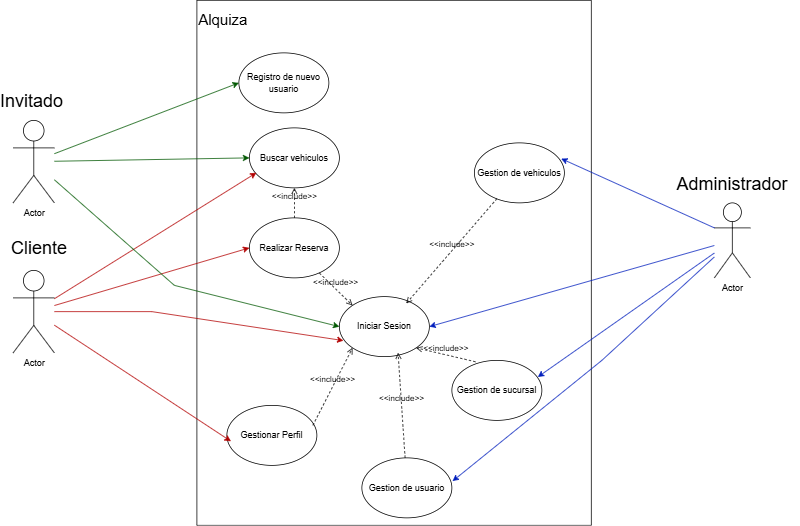

The diagram above was exported from draw.io. Its source (the exported page's mxGraphModel, read from the mxfile embedded in the PNG):
<mxGraphModel dx="2216" dy="749" grid="1" gridSize="10" guides="1" tooltips="1" connect="1" arrows="1" fold="1" page="1" pageScale="1" pageWidth="827" pageHeight="1169" math="0" shadow="0">
  <root>
    <mxCell id="0" />
    <mxCell id="1" parent="0" />
    <mxCell id="aUrGU2zgH5oae5PsWHu2-2" parent="1" style="swimlane;startSize=0;" value="" vertex="1">
      <mxGeometry height="700" width="526" x="260" y="100" as="geometry" />
    </mxCell>
    <mxCell id="aUrGU2zgH5oae5PsWHu2-3" parent="aUrGU2zgH5oae5PsWHu2-2" style="text;html=1;whiteSpace=wrap;strokeColor=none;fillColor=none;align=center;verticalAlign=middle;rounded=0;" value="&lt;font style=&quot;font-size: 20px;&quot;&gt;Alquiza&lt;/font&gt;" vertex="1">
      <mxGeometry height="50" width="90" x="-10" as="geometry" />
    </mxCell>
    <mxCell id="aUrGU2zgH5oae5PsWHu2-15" parent="aUrGU2zgH5oae5PsWHu2-2" style="ellipse;whiteSpace=wrap;html=1;" value="Registro de nuevo usuario" vertex="1">
      <mxGeometry height="80" width="120" x="56" y="70" as="geometry" />
    </mxCell>
    <mxCell id="aUrGU2zgH5oae5PsWHu2-17" parent="aUrGU2zgH5oae5PsWHu2-2" style="ellipse;whiteSpace=wrap;html=1;" value="Iniciar Sesion" vertex="1">
      <mxGeometry height="80" width="120" x="190" y="395" as="geometry" />
    </mxCell>
    <mxCell id="aUrGU2zgH5oae5PsWHu2-18" parent="aUrGU2zgH5oae5PsWHu2-2" style="ellipse;whiteSpace=wrap;html=1;" value="Gestionar Perfil" vertex="1">
      <mxGeometry height="80" width="120" x="40" y="540" as="geometry" />
    </mxCell>
    <mxCell id="aUrGU2zgH5oae5PsWHu2-20" parent="aUrGU2zgH5oae5PsWHu2-2" style="ellipse;whiteSpace=wrap;html=1;" value="Realizar Reserva" vertex="1">
      <mxGeometry height="80" width="120" x="70" y="290" as="geometry" />
    </mxCell>
    <mxCell id="aUrGU2zgH5oae5PsWHu2-19" parent="aUrGU2zgH5oae5PsWHu2-2" style="ellipse;whiteSpace=wrap;html=1;" value="Buscar vehiculos" vertex="1">
      <mxGeometry height="80" width="120" x="70" y="170" as="geometry" />
    </mxCell>
    <mxCell id="aUrGU2zgH5oae5PsWHu2-21" parent="aUrGU2zgH5oae5PsWHu2-2" style="ellipse;whiteSpace=wrap;html=1;" value="Gestion de vehiculos" vertex="1">
      <mxGeometry height="80" width="120" x="370" y="190" as="geometry" />
    </mxCell>
    <mxCell id="aUrGU2zgH5oae5PsWHu2-22" parent="aUrGU2zgH5oae5PsWHu2-2" style="ellipse;whiteSpace=wrap;html=1;" value="Gestion de sucursal" vertex="1">
      <mxGeometry height="80" width="120" x="340" y="480" as="geometry" />
    </mxCell>
    <mxCell id="aUrGU2zgH5oae5PsWHu2-23" parent="aUrGU2zgH5oae5PsWHu2-2" style="ellipse;whiteSpace=wrap;html=1;" value="Gestion de usuario" vertex="1">
      <mxGeometry height="80" width="120" x="220" y="610" as="geometry" />
    </mxCell>
    <mxCell id="aUrGU2zgH5oae5PsWHu2-40" edge="1" parent="aUrGU2zgH5oae5PsWHu2-2" source="aUrGU2zgH5oae5PsWHu2-18" style="html=1;verticalAlign=bottom;labelBackgroundColor=none;endArrow=open;endFill=0;dashed=1;rounded=0;entryX=0;entryY=1;entryDx=0;entryDy=0;exitX=0.955;exitY=0.333;exitDx=0;exitDy=0;exitPerimeter=0;" target="aUrGU2zgH5oae5PsWHu2-17" value="&amp;lt;&amp;lt;include&amp;gt;&amp;gt;">
      <mxGeometry relative="1" width="160" as="geometry">
        <mxPoint x="186" y="470" as="sourcePoint" />
        <mxPoint x="346" y="470" as="targetPoint" />
      </mxGeometry>
    </mxCell>
    <mxCell id="aUrGU2zgH5oae5PsWHu2-41" edge="1" parent="aUrGU2zgH5oae5PsWHu2-2" source="aUrGU2zgH5oae5PsWHu2-20" style="html=1;verticalAlign=bottom;labelBackgroundColor=none;endArrow=open;endFill=0;dashed=1;rounded=0;exitX=0.778;exitY=0.92;exitDx=0;exitDy=0;entryX=0;entryY=0;entryDx=0;entryDy=0;exitPerimeter=0;" target="aUrGU2zgH5oae5PsWHu2-17" value="&amp;lt;&amp;lt;include&amp;gt;&amp;gt;">
      <mxGeometry relative="1" width="160" as="geometry">
        <mxPoint x="80" y="390" as="sourcePoint" />
        <mxPoint x="240" y="390" as="targetPoint" />
      </mxGeometry>
    </mxCell>
    <mxCell id="aUrGU2zgH5oae5PsWHu2-42" edge="1" parent="aUrGU2zgH5oae5PsWHu2-2" source="aUrGU2zgH5oae5PsWHu2-21" style="html=1;verticalAlign=bottom;labelBackgroundColor=none;endArrow=open;endFill=0;dashed=1;rounded=0;entryX=0.743;entryY=0.114;entryDx=0;entryDy=0;entryPerimeter=0;" target="aUrGU2zgH5oae5PsWHu2-17" value="&amp;lt;&amp;lt;include&amp;gt;&amp;gt;">
      <mxGeometry relative="1" width="160" as="geometry">
        <mxPoint x="80" y="390" as="sourcePoint" />
        <mxPoint x="300" y="340" as="targetPoint" />
      </mxGeometry>
    </mxCell>
    <mxCell id="aUrGU2zgH5oae5PsWHu2-43" edge="1" parent="aUrGU2zgH5oae5PsWHu2-2" source="aUrGU2zgH5oae5PsWHu2-22" style="html=1;verticalAlign=bottom;labelBackgroundColor=none;endArrow=open;endFill=0;dashed=1;rounded=0;exitX=0.262;exitY=0.023;exitDx=0;exitDy=0;exitPerimeter=0;entryX=1;entryY=1;entryDx=0;entryDy=0;" target="aUrGU2zgH5oae5PsWHu2-17" value="&amp;lt;&amp;lt;include&amp;gt;&amp;gt;">
      <mxGeometry relative="1" width="160" as="geometry">
        <mxPoint x="80" y="390" as="sourcePoint" />
        <mxPoint x="240" y="390" as="targetPoint" />
      </mxGeometry>
    </mxCell>
    <mxCell id="aUrGU2zgH5oae5PsWHu2-44" edge="1" parent="aUrGU2zgH5oae5PsWHu2-2" source="aUrGU2zgH5oae5PsWHu2-23" style="html=1;verticalAlign=bottom;labelBackgroundColor=none;endArrow=open;endFill=0;dashed=1;rounded=0;entryX=0.652;entryY=0.936;entryDx=0;entryDy=0;entryPerimeter=0;" target="aUrGU2zgH5oae5PsWHu2-17" value="&amp;lt;&amp;lt;include&amp;gt;&amp;gt;">
      <mxGeometry relative="1" width="160" as="geometry">
        <mxPoint x="80" y="390" as="sourcePoint" />
        <mxPoint x="240" y="390" as="targetPoint" />
      </mxGeometry>
    </mxCell>
    <mxCell id="aUrGU2zgH5oae5PsWHu2-45" edge="1" parent="aUrGU2zgH5oae5PsWHu2-2" source="aUrGU2zgH5oae5PsWHu2-20" style="html=1;verticalAlign=bottom;labelBackgroundColor=none;endArrow=open;endFill=0;dashed=1;rounded=0;" target="aUrGU2zgH5oae5PsWHu2-19" value="&amp;lt;&amp;lt;include&amp;gt;&amp;gt;">
      <mxGeometry relative="1" width="160" as="geometry">
        <mxPoint x="90" y="430" as="sourcePoint" />
        <mxPoint x="250" y="430" as="targetPoint" />
      </mxGeometry>
    </mxCell>
    <mxCell id="aUrGU2zgH5oae5PsWHu2-5" parent="1" style="text;html=1;whiteSpace=wrap;strokeColor=none;fillColor=none;align=center;verticalAlign=middle;rounded=0;" value="&lt;font style=&quot;font-size: 24px;&quot;&gt;Invitado&lt;/font&gt;" vertex="1">
      <mxGeometry height="30" width="60" x="10" y="220" as="geometry" />
    </mxCell>
    <mxCell id="aUrGU2zgH5oae5PsWHu2-8" parent="1" style="shape=umlActor;verticalLabelPosition=bottom;verticalAlign=top;html=1;outlineConnect=0;" value="Actor" vertex="1">
      <mxGeometry height="110" width="55" x="15" y="260" as="geometry" />
    </mxCell>
    <mxCell id="aUrGU2zgH5oae5PsWHu2-10" parent="1" style="shape=umlActor;verticalLabelPosition=bottom;verticalAlign=top;html=1;outlineConnect=0;" value="Actor" vertex="1">
      <mxGeometry height="110" width="55" x="15" y="460" as="geometry" />
    </mxCell>
    <mxCell id="aUrGU2zgH5oae5PsWHu2-11" parent="1" style="text;html=1;whiteSpace=wrap;strokeColor=none;fillColor=none;align=center;verticalAlign=middle;rounded=0;" value="&lt;font style=&quot;font-size: 24px;&quot;&gt;Cliente&lt;/font&gt;" vertex="1">
      <mxGeometry height="30" width="60" x="20" y="415" as="geometry" />
    </mxCell>
    <mxCell id="aUrGU2zgH5oae5PsWHu2-12" edge="1" parent="1" source="aUrGU2zgH5oae5PsWHu2-11" style="edgeStyle=orthogonalEdgeStyle;rounded=0;orthogonalLoop=1;jettySize=auto;html=1;exitX=0.5;exitY=1;exitDx=0;exitDy=0;" target="aUrGU2zgH5oae5PsWHu2-11">
      <mxGeometry relative="1" as="geometry" />
    </mxCell>
    <mxCell id="aUrGU2zgH5oae5PsWHu2-13" parent="1" style="shape=umlActor;verticalLabelPosition=bottom;verticalAlign=top;html=1;outlineConnect=0;" value="Actor" vertex="1">
      <mxGeometry height="100" width="48" x="950" y="370" as="geometry" />
    </mxCell>
    <mxCell id="aUrGU2zgH5oae5PsWHu2-14" parent="1" style="text;html=1;whiteSpace=wrap;strokeColor=none;fillColor=none;align=center;verticalAlign=middle;rounded=0;" value="&lt;font style=&quot;font-size: 24px;&quot;&gt;Administrador&lt;/font&gt;" vertex="1">
      <mxGeometry height="30" width="180" x="884" y="330" as="geometry" />
    </mxCell>
    <mxCell id="aUrGU2zgH5oae5PsWHu2-27" edge="1" parent="1" source="aUrGU2zgH5oae5PsWHu2-10" style="endArrow=classic;html=1;rounded=0;entryX=0.045;entryY=0.733;entryDx=0;entryDy=0;entryPerimeter=0;fillColor=#e51400;strokeColor=#B20000;" target="aUrGU2zgH5oae5PsWHu2-17" value="">
      <mxGeometry height="50" relative="1" width="50" as="geometry">
        <Array as="points">
          <mxPoint x="200" y="515" />
        </Array>
        <mxPoint x="390" y="340" as="sourcePoint" />
        <mxPoint x="240" y="510" as="targetPoint" />
      </mxGeometry>
    </mxCell>
    <mxCell id="aUrGU2zgH5oae5PsWHu2-29" edge="1" parent="1" source="aUrGU2zgH5oae5PsWHu2-10" style="endArrow=classic;html=1;rounded=0;entryX=0.045;entryY=0.598;entryDx=0;entryDy=0;entryPerimeter=0;fillColor=#e51400;strokeColor=#B20000;" target="aUrGU2zgH5oae5PsWHu2-18" value="">
      <mxGeometry height="50" relative="1" width="50" as="geometry">
        <mxPoint x="390" y="340" as="sourcePoint" />
        <mxPoint x="440" y="290" as="targetPoint" />
      </mxGeometry>
    </mxCell>
    <mxCell id="aUrGU2zgH5oae5PsWHu2-30" edge="1" parent="1" source="aUrGU2zgH5oae5PsWHu2-10" style="endArrow=classic;html=1;rounded=0;entryX=0.078;entryY=0.748;entryDx=0;entryDy=0;entryPerimeter=0;fillColor=#e51400;strokeColor=#B20000;" target="aUrGU2zgH5oae5PsWHu2-19" value="">
      <mxGeometry height="50" relative="1" width="50" as="geometry">
        <mxPoint x="390" y="370" as="sourcePoint" />
        <mxPoint x="440" y="320" as="targetPoint" />
      </mxGeometry>
    </mxCell>
    <mxCell id="aUrGU2zgH5oae5PsWHu2-31" edge="1" parent="1" source="aUrGU2zgH5oae5PsWHu2-10" style="endArrow=classic;html=1;rounded=0;entryX=0;entryY=0.5;entryDx=0;entryDy=0;fillColor=#e51400;strokeColor=#B20000;" target="aUrGU2zgH5oae5PsWHu2-20" value="">
      <mxGeometry height="50" relative="1" width="50" as="geometry">
        <mxPoint x="390" y="600" as="sourcePoint" />
        <mxPoint x="440" y="550" as="targetPoint" />
      </mxGeometry>
    </mxCell>
    <mxCell id="aUrGU2zgH5oae5PsWHu2-32" edge="1" parent="1" source="aUrGU2zgH5oae5PsWHu2-13" style="endArrow=classic;html=1;rounded=0;entryX=1;entryY=0.5;entryDx=0;entryDy=0;fillColor=#0050ef;strokeColor=#001DBC;" target="aUrGU2zgH5oae5PsWHu2-17" value="">
      <mxGeometry height="50" relative="1" width="50" as="geometry">
        <Array as="points" />
        <mxPoint x="390" y="360" as="sourcePoint" />
        <mxPoint x="440" y="310" as="targetPoint" />
      </mxGeometry>
    </mxCell>
    <mxCell id="aUrGU2zgH5oae5PsWHu2-33" edge="1" parent="1" source="aUrGU2zgH5oae5PsWHu2-13" style="endArrow=classic;html=1;rounded=0;entryX=0.965;entryY=0.263;entryDx=0;entryDy=0;entryPerimeter=0;fillColor=#0050ef;strokeColor=#001DBC;exitX=0;exitY=0.3333333333333333;exitDx=0;exitDy=0;exitPerimeter=0;" target="aUrGU2zgH5oae5PsWHu2-21" value="">
      <mxGeometry height="50" relative="1" width="50" as="geometry">
        <mxPoint x="390" y="490" as="sourcePoint" />
        <mxPoint x="440" y="440" as="targetPoint" />
      </mxGeometry>
    </mxCell>
    <mxCell id="aUrGU2zgH5oae5PsWHu2-34" edge="1" parent="1" source="aUrGU2zgH5oae5PsWHu2-13" style="endArrow=classic;html=1;rounded=0;entryX=0.955;entryY=0.277;entryDx=0;entryDy=0;entryPerimeter=0;fillColor=#0050ef;strokeColor=#001DBC;" target="aUrGU2zgH5oae5PsWHu2-22" value="">
      <mxGeometry height="50" relative="1" width="50" as="geometry">
        <mxPoint x="710" y="410" as="sourcePoint" />
        <mxPoint x="440" y="610" as="targetPoint" />
      </mxGeometry>
    </mxCell>
    <mxCell id="aUrGU2zgH5oae5PsWHu2-35" edge="1" parent="1" source="aUrGU2zgH5oae5PsWHu2-13" style="endArrow=classic;html=1;rounded=0;entryX=1.008;entryY=0.387;entryDx=0;entryDy=0;entryPerimeter=0;fillColor=#0050ef;strokeColor=#001DBC;" target="aUrGU2zgH5oae5PsWHu2-23" value="">
      <mxGeometry height="50" relative="1" width="50" as="geometry">
        <Array as="points">
          <mxPoint x="800" y="580" />
        </Array>
        <mxPoint x="390" y="710" as="sourcePoint" />
        <mxPoint x="440" y="660" as="targetPoint" />
      </mxGeometry>
    </mxCell>
    <mxCell id="aUrGU2zgH5oae5PsWHu2-36" edge="1" parent="1" source="aUrGU2zgH5oae5PsWHu2-8" style="endArrow=classic;html=1;rounded=0;entryX=0;entryY=0.5;entryDx=0;entryDy=0;fillColor=#008a00;strokeColor=#005700;" target="aUrGU2zgH5oae5PsWHu2-19" value="">
      <mxGeometry height="50" relative="1" width="50" as="geometry">
        <mxPoint x="390" y="480" as="sourcePoint" />
        <mxPoint x="440" y="430" as="targetPoint" />
      </mxGeometry>
    </mxCell>
    <mxCell id="aUrGU2zgH5oae5PsWHu2-37" edge="1" parent="1" source="aUrGU2zgH5oae5PsWHu2-8" style="endArrow=classic;html=1;rounded=0;fillColor=#008a00;strokeColor=#005700;entryX=0;entryY=0.5;entryDx=0;entryDy=0;" target="aUrGU2zgH5oae5PsWHu2-17" value="">
      <mxGeometry height="50" relative="1" width="50" as="geometry">
        <Array as="points">
          <mxPoint x="230" y="480" />
        </Array>
        <mxPoint x="390" y="480" as="sourcePoint" />
        <mxPoint x="440" y="430" as="targetPoint" />
      </mxGeometry>
    </mxCell>
    <mxCell id="aUrGU2zgH5oae5PsWHu2-38" edge="1" parent="1" source="aUrGU2zgH5oae5PsWHu2-8" style="endArrow=classic;html=1;rounded=0;entryX=0;entryY=0.5;entryDx=0;entryDy=0;fillColor=#008a00;strokeColor=#005700;" target="aUrGU2zgH5oae5PsWHu2-15" value="">
      <mxGeometry height="50" relative="1" width="50" as="geometry">
        <mxPoint x="390" y="300" as="sourcePoint" />
        <mxPoint x="440" y="250" as="targetPoint" />
      </mxGeometry>
    </mxCell>
  </root>
</mxGraphModel>